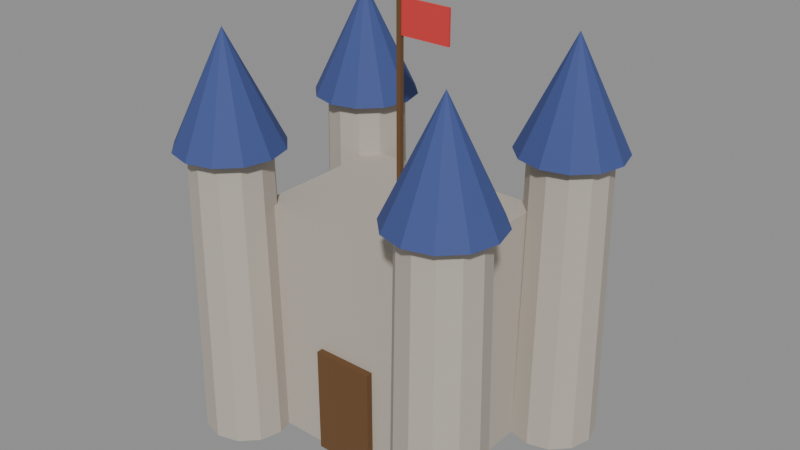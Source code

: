 # Source: lm_castle.blend  (saved by Blender 5.2.45; exported with 4.5.12 LTS)
import bpy
from mathutils import Matrix  # noqa: F401  (used for matrix-valued properties, if any)

bpy.ops.wm.read_factory_settings(use_empty=True)
scene = bpy.context.scene
scene.name = 'Scene'

# ---- materials (node trees are filled in below, after node groups)
mat_lstone = bpy.data.materials.new('lstone')
mat_lroofb = bpy.data.materials.new('lroofb')
mat_lwood = bpy.data.materials.new('lwood')
mat_lflag = bpy.data.materials.new('lflag')

# ---- material node trees
mat_lstone.use_nodes = True; mat_lstone.node_tree.nodes.clear()
_N = mat_lstone.node_tree.nodes; _L = mat_lstone.node_tree.links
n0 = _N.new('ShaderNodeBsdfPrincipled'); n0.name = 'Principled BSDF'; n0.location = (-200, 100)
n0.inputs[0].default_value = (0.4793, 0.4342, 0.3712, 1.0)
n0.inputs[2].default_value = 0.9
n0.inputs[10].default_value = 0.005
n1 = _N.new('ShaderNodeOutputMaterial'); n1.name = 'Material Output'; n1.location = (200, 100)
_L.new(n0.outputs[0], n1.inputs[0])
n1.is_active_output = True
mat_lroofb.use_nodes = True; mat_lroofb.node_tree.nodes.clear()
_N = mat_lroofb.node_tree.nodes; _L = mat_lroofb.node_tree.links
n0 = _N.new('ShaderNodeBsdfPrincipled'); n0.name = 'Principled BSDF'; n0.location = (-200, 100)
n0.inputs[0].default_value = (0.04971, 0.07819, 0.2542, 1.0)
n0.inputs[2].default_value = 0.8
n0.inputs[10].default_value = 0.005
n1 = _N.new('ShaderNodeOutputMaterial'); n1.name = 'Material Output'; n1.location = (200, 100)
_L.new(n0.outputs[0], n1.inputs[0])
n1.is_active_output = True
mat_lwood.use_nodes = True; mat_lwood.node_tree.nodes.clear()
_N = mat_lwood.node_tree.nodes; _L = mat_lwood.node_tree.links
n0 = _N.new('ShaderNodeBsdfPrincipled'); n0.name = 'Principled BSDF'; n0.location = (-200, 100)
n0.inputs[0].default_value = (0.1441, 0.06848, 0.02315, 1.0)
n0.inputs[2].default_value = 0.85
n0.inputs[10].default_value = 0.005
n1 = _N.new('ShaderNodeOutputMaterial'); n1.name = 'Material Output'; n1.location = (200, 100)
_L.new(n0.outputs[0], n1.inputs[0])
n1.is_active_output = True
mat_lflag.use_nodes = True; mat_lflag.node_tree.nodes.clear()
_N = mat_lflag.node_tree.nodes; _L = mat_lflag.node_tree.links
n0 = _N.new('ShaderNodeBsdfPrincipled'); n0.name = 'Principled BSDF'; n0.location = (-200, 100)
n0.inputs[0].default_value = (0.6867, 0.04231, 0.04231, 1.0)
n0.inputs[2].default_value = 0.8
n0.inputs[10].default_value = 0.005
n1 = _N.new('ShaderNodeOutputMaterial'); n1.name = 'Material Output'; n1.location = (200, 100)
_L.new(n0.outputs[0], n1.inputs[0])
n1.is_active_output = True

# ---- meshes
me_keep = bpy.data.meshes.new('keep')
me_keep.from_pydata([(-0.45, -0.35, 0.0), (-0.45, -0.35, 1.1), (-0.45, 0.35, 0.0), (-0.45, 0.35, 1.1), (0.45, -0.35, 0.0), (0.45, -0.35, 1.1), (0.45, 0.35, 0.0), (0.45, 0.35, 1.1)], [], [(0, 1, 3, 2), (2, 3, 7, 6), (6, 7, 5, 4), (4, 5, 1, 0), (2, 6, 4, 0), (7, 3, 1, 5)])
me_keep.materials.append(mat_lstone)
me_keep.update()
me_tower = bpy.data.meshes.new('tower')
me_tower.from_pydata([(-0.35, -0.42, 0.0), (-0.3768, -0.32, 0.0), (-0.45, -0.2468, 0.0), (-0.55, -0.22, 0.0), (-0.65, -0.2468, 0.0), (-0.7232, -0.32, 0.0), (-0.75, -0.42, 0.0), (-0.7232, -0.52, 0.0), (-0.65, -0.5932, 0.0), (-0.55, -0.62, 0.0), (-0.45, -0.5932, 0.0), (-0.3768, -0.52, 0.0), (-0.37, -0.42, 1.35), (-0.3941, -0.33, 1.35), (-0.46, -0.2641, 1.35), (-0.55, -0.24, 1.35), (-0.64, -0.2641, 1.35), (-0.7059, -0.33, 1.35), (-0.73, -0.42, 1.35), (-0.7059, -0.51, 1.35), (-0.64, -0.5759, 1.35), (-0.55, -0.6, 1.35), (-0.46, -0.5759, 1.35), (-0.3941, -0.51, 1.35), (-0.55, -0.42, 0.0), (-0.55, -0.42, 1.35)], [], [(0, 1, 13, 12), (1, 2, 14, 13), (2, 3, 15, 14), (3, 4, 16, 15), (4, 5, 17, 16), (5, 6, 18, 17), (6, 7, 19, 18), (7, 8, 20, 19), (8, 9, 21, 20), (9, 10, 22, 21), (10, 11, 23, 22), (11, 0, 12, 23), (24, 1, 0), (24, 2, 1), (24, 3, 2), (24, 4, 3), (24, 5, 4), (24, 6, 5), (24, 7, 6), (24, 8, 7), (24, 9, 8), (24, 10, 9), (24, 11, 10), (24, 0, 11), (12, 13, 25), (13, 14, 25), (14, 15, 25), (15, 16, 25), (16, 17, 25), (17, 18, 25), (18, 19, 25), (19, 20, 25), (20, 21, 25), (21, 22, 25), (22, 23, 25), (23, 12, 25)])
me_tower.materials.append(mat_lstone)
me_tower.update()
me_cone = bpy.data.meshes.new('cone')
me_cone.from_pydata([(-0.31, -0.42, 1.35), (-0.3422, -0.3, 1.35), (-0.43, -0.2122, 1.35), (-0.55, -0.18, 1.35), (-0.67, -0.2122, 1.35), (-0.7578, -0.3, 1.35), (-0.79, -0.42, 1.35), (-0.7578, -0.54, 1.35), (-0.67, -0.6278, 1.35), (-0.55, -0.66, 1.35), (-0.43, -0.6278, 1.35), (-0.3422, -0.54, 1.35), (-0.5495, -0.42, 1.85), (-0.5496, -0.4197, 1.85), (-0.5498, -0.4196, 1.85), (-0.55, -0.4195, 1.85), (-0.5502, -0.4196, 1.85), (-0.5504, -0.4197, 1.85), (-0.5505, -0.42, 1.85), (-0.5504, -0.4202, 1.85), (-0.5502, -0.4204, 1.85), (-0.55, -0.4205, 1.85), (-0.5498, -0.4204, 1.85), (-0.5496, -0.4202, 1.85), (-0.55, -0.42, 1.35), (-0.55, -0.42, 1.85)], [], [(0, 1, 13, 12), (1, 2, 14, 13), (2, 3, 15, 14), (3, 4, 16, 15), (4, 5, 17, 16), (5, 6, 18, 17), (6, 7, 19, 18), (7, 8, 20, 19), (8, 9, 21, 20), (9, 10, 22, 21), (10, 11, 23, 22), (11, 0, 12, 23), (24, 1, 0), (24, 2, 1), (24, 3, 2), (24, 4, 3), (24, 5, 4), (24, 6, 5), (24, 7, 6), (24, 8, 7), (24, 9, 8), (24, 10, 9), (24, 11, 10), (24, 0, 11), (12, 13, 25), (13, 14, 25), (14, 15, 25), (15, 16, 25), (16, 17, 25), (17, 18, 25), (18, 19, 25), (19, 20, 25), (20, 21, 25), (21, 22, 25), (22, 23, 25), (23, 12, 25)])
me_cone.materials.append(mat_lroofb)
me_cone.update()
me_tower_001 = bpy.data.meshes.new('tower.001')
me_tower_001.from_pydata([(-0.35, 0.42, 0.0), (-0.3768, 0.52, 0.0), (-0.45, 0.5932, 0.0), (-0.55, 0.62, 0.0), (-0.65, 0.5932, 0.0), (-0.7232, 0.52, 0.0), (-0.75, 0.42, 0.0), (-0.7232, 0.32, 0.0), (-0.65, 0.2468, 0.0), (-0.55, 0.22, 0.0), (-0.45, 0.2468, 0.0), (-0.3768, 0.32, 0.0), (-0.37, 0.42, 1.35), (-0.3941, 0.51, 1.35), (-0.46, 0.5759, 1.35), (-0.55, 0.6, 1.35), (-0.64, 0.5759, 1.35), (-0.7059, 0.51, 1.35), (-0.73, 0.42, 1.35), (-0.7059, 0.33, 1.35), (-0.64, 0.2641, 1.35), (-0.55, 0.24, 1.35), (-0.46, 0.2641, 1.35), (-0.3941, 0.33, 1.35), (-0.55, 0.42, 0.0), (-0.55, 0.42, 1.35)], [], [(0, 1, 13, 12), (1, 2, 14, 13), (2, 3, 15, 14), (3, 4, 16, 15), (4, 5, 17, 16), (5, 6, 18, 17), (6, 7, 19, 18), (7, 8, 20, 19), (8, 9, 21, 20), (9, 10, 22, 21), (10, 11, 23, 22), (11, 0, 12, 23), (24, 1, 0), (24, 2, 1), (24, 3, 2), (24, 4, 3), (24, 5, 4), (24, 6, 5), (24, 7, 6), (24, 8, 7), (24, 9, 8), (24, 10, 9), (24, 11, 10), (24, 0, 11), (12, 13, 25), (13, 14, 25), (14, 15, 25), (15, 16, 25), (16, 17, 25), (17, 18, 25), (18, 19, 25), (19, 20, 25), (20, 21, 25), (21, 22, 25), (22, 23, 25), (23, 12, 25)])
me_tower_001.materials.append(mat_lstone)
me_tower_001.update()
me_cone_001 = bpy.data.meshes.new('cone.001')
me_cone_001.from_pydata([(-0.31, 0.42, 1.35), (-0.3422, 0.54, 1.35), (-0.43, 0.6278, 1.35), (-0.55, 0.66, 1.35), (-0.67, 0.6278, 1.35), (-0.7578, 0.54, 1.35), (-0.79, 0.42, 1.35), (-0.7578, 0.3, 1.35), (-0.67, 0.2122, 1.35), (-0.55, 0.18, 1.35), (-0.43, 0.2122, 1.35), (-0.3422, 0.3, 1.35), (-0.5495, 0.42, 1.85), (-0.5496, 0.4202, 1.85), (-0.5498, 0.4204, 1.85), (-0.55, 0.4205, 1.85), (-0.5502, 0.4204, 1.85), (-0.5504, 0.4202, 1.85), (-0.5505, 0.42, 1.85), (-0.5504, 0.4197, 1.85), (-0.5502, 0.4196, 1.85), (-0.55, 0.4195, 1.85), (-0.5498, 0.4196, 1.85), (-0.5496, 0.4197, 1.85), (-0.55, 0.42, 1.35), (-0.55, 0.42, 1.85)], [], [(0, 1, 13, 12), (1, 2, 14, 13), (2, 3, 15, 14), (3, 4, 16, 15), (4, 5, 17, 16), (5, 6, 18, 17), (6, 7, 19, 18), (7, 8, 20, 19), (8, 9, 21, 20), (9, 10, 22, 21), (10, 11, 23, 22), (11, 0, 12, 23), (24, 1, 0), (24, 2, 1), (24, 3, 2), (24, 4, 3), (24, 5, 4), (24, 6, 5), (24, 7, 6), (24, 8, 7), (24, 9, 8), (24, 10, 9), (24, 11, 10), (24, 0, 11), (12, 13, 25), (13, 14, 25), (14, 15, 25), (15, 16, 25), (16, 17, 25), (17, 18, 25), (18, 19, 25), (19, 20, 25), (20, 21, 25), (21, 22, 25), (22, 23, 25), (23, 12, 25)])
me_cone_001.materials.append(mat_lroofb)
me_cone_001.update()
me_tower_002 = bpy.data.meshes.new('tower.002')
me_tower_002.from_pydata([(0.75, -0.42, 0.0), (0.7232, -0.32, 0.0), (0.65, -0.2468, 0.0), (0.55, -0.22, 0.0), (0.45, -0.2468, 0.0), (0.3768, -0.32, 0.0), (0.35, -0.42, 0.0), (0.3768, -0.52, 0.0), (0.45, -0.5932, 0.0), (0.55, -0.62, 0.0), (0.65, -0.5932, 0.0), (0.7232, -0.52, 0.0), (0.73, -0.42, 1.35), (0.7059, -0.33, 1.35), (0.64, -0.2641, 1.35), (0.55, -0.24, 1.35), (0.46, -0.2641, 1.35), (0.3941, -0.33, 1.35), (0.37, -0.42, 1.35), (0.3941, -0.51, 1.35), (0.46, -0.5759, 1.35), (0.55, -0.6, 1.35), (0.64, -0.5759, 1.35), (0.7059, -0.51, 1.35), (0.55, -0.42, 0.0), (0.55, -0.42, 1.35)], [], [(0, 1, 13, 12), (1, 2, 14, 13), (2, 3, 15, 14), (3, 4, 16, 15), (4, 5, 17, 16), (5, 6, 18, 17), (6, 7, 19, 18), (7, 8, 20, 19), (8, 9, 21, 20), (9, 10, 22, 21), (10, 11, 23, 22), (11, 0, 12, 23), (24, 1, 0), (24, 2, 1), (24, 3, 2), (24, 4, 3), (24, 5, 4), (24, 6, 5), (24, 7, 6), (24, 8, 7), (24, 9, 8), (24, 10, 9), (24, 11, 10), (24, 0, 11), (12, 13, 25), (13, 14, 25), (14, 15, 25), (15, 16, 25), (16, 17, 25), (17, 18, 25), (18, 19, 25), (19, 20, 25), (20, 21, 25), (21, 22, 25), (22, 23, 25), (23, 12, 25)])
me_tower_002.materials.append(mat_lstone)
me_tower_002.update()
me_cone_002 = bpy.data.meshes.new('cone.002')
me_cone_002.from_pydata([(0.79, -0.42, 1.35), (0.7578, -0.3, 1.35), (0.67, -0.2122, 1.35), (0.55, -0.18, 1.35), (0.43, -0.2122, 1.35), (0.3422, -0.3, 1.35), (0.31, -0.42, 1.35), (0.3422, -0.54, 1.35), (0.43, -0.6278, 1.35), (0.55, -0.66, 1.35), (0.67, -0.6278, 1.35), (0.7578, -0.54, 1.35), (0.5505, -0.42, 1.85), (0.5504, -0.4197, 1.85), (0.5502, -0.4196, 1.85), (0.55, -0.4195, 1.85), (0.5498, -0.4196, 1.85), (0.5496, -0.4197, 1.85), (0.5495, -0.42, 1.85), (0.5496, -0.4202, 1.85), (0.5498, -0.4204, 1.85), (0.55, -0.4205, 1.85), (0.5502, -0.4204, 1.85), (0.5504, -0.4202, 1.85), (0.55, -0.42, 1.35), (0.55, -0.42, 1.85)], [], [(0, 1, 13, 12), (1, 2, 14, 13), (2, 3, 15, 14), (3, 4, 16, 15), (4, 5, 17, 16), (5, 6, 18, 17), (6, 7, 19, 18), (7, 8, 20, 19), (8, 9, 21, 20), (9, 10, 22, 21), (10, 11, 23, 22), (11, 0, 12, 23), (24, 1, 0), (24, 2, 1), (24, 3, 2), (24, 4, 3), (24, 5, 4), (24, 6, 5), (24, 7, 6), (24, 8, 7), (24, 9, 8), (24, 10, 9), (24, 11, 10), (24, 0, 11), (12, 13, 25), (13, 14, 25), (14, 15, 25), (15, 16, 25), (16, 17, 25), (17, 18, 25), (18, 19, 25), (19, 20, 25), (20, 21, 25), (21, 22, 25), (22, 23, 25), (23, 12, 25)])
me_cone_002.materials.append(mat_lroofb)
me_cone_002.update()
me_tower_003 = bpy.data.meshes.new('tower.003')
me_tower_003.from_pydata([(0.75, 0.42, 0.0), (0.7232, 0.52, 0.0), (0.65, 0.5932, 0.0), (0.55, 0.62, 0.0), (0.45, 0.5932, 0.0), (0.3768, 0.52, 0.0), (0.35, 0.42, 0.0), (0.3768, 0.32, 0.0), (0.45, 0.2468, 0.0), (0.55, 0.22, 0.0), (0.65, 0.2468, 0.0), (0.7232, 0.32, 0.0), (0.73, 0.42, 1.35), (0.7059, 0.51, 1.35), (0.64, 0.5759, 1.35), (0.55, 0.6, 1.35), (0.46, 0.5759, 1.35), (0.3941, 0.51, 1.35), (0.37, 0.42, 1.35), (0.3941, 0.33, 1.35), (0.46, 0.2641, 1.35), (0.55, 0.24, 1.35), (0.64, 0.2641, 1.35), (0.7059, 0.33, 1.35), (0.55, 0.42, 0.0), (0.55, 0.42, 1.35)], [], [(0, 1, 13, 12), (1, 2, 14, 13), (2, 3, 15, 14), (3, 4, 16, 15), (4, 5, 17, 16), (5, 6, 18, 17), (6, 7, 19, 18), (7, 8, 20, 19), (8, 9, 21, 20), (9, 10, 22, 21), (10, 11, 23, 22), (11, 0, 12, 23), (24, 1, 0), (24, 2, 1), (24, 3, 2), (24, 4, 3), (24, 5, 4), (24, 6, 5), (24, 7, 6), (24, 8, 7), (24, 9, 8), (24, 10, 9), (24, 11, 10), (24, 0, 11), (12, 13, 25), (13, 14, 25), (14, 15, 25), (15, 16, 25), (16, 17, 25), (17, 18, 25), (18, 19, 25), (19, 20, 25), (20, 21, 25), (21, 22, 25), (22, 23, 25), (23, 12, 25)])
me_tower_003.materials.append(mat_lstone)
me_tower_003.update()
me_cone_003 = bpy.data.meshes.new('cone.003')
me_cone_003.from_pydata([(0.79, 0.42, 1.35), (0.7578, 0.54, 1.35), (0.67, 0.6278, 1.35), (0.55, 0.66, 1.35), (0.43, 0.6278, 1.35), (0.3422, 0.54, 1.35), (0.31, 0.42, 1.35), (0.3422, 0.3, 1.35), (0.43, 0.2122, 1.35), (0.55, 0.18, 1.35), (0.67, 0.2122, 1.35), (0.7578, 0.3, 1.35), (0.5505, 0.42, 1.85), (0.5504, 0.4202, 1.85), (0.5502, 0.4204, 1.85), (0.55, 0.4205, 1.85), (0.5498, 0.4204, 1.85), (0.5496, 0.4202, 1.85), (0.5495, 0.42, 1.85), (0.5496, 0.4197, 1.85), (0.5498, 0.4196, 1.85), (0.55, 0.4195, 1.85), (0.5502, 0.4196, 1.85), (0.5504, 0.4197, 1.85), (0.55, 0.42, 1.35), (0.55, 0.42, 1.85)], [], [(0, 1, 13, 12), (1, 2, 14, 13), (2, 3, 15, 14), (3, 4, 16, 15), (4, 5, 17, 16), (5, 6, 18, 17), (6, 7, 19, 18), (7, 8, 20, 19), (8, 9, 21, 20), (9, 10, 22, 21), (10, 11, 23, 22), (11, 0, 12, 23), (24, 1, 0), (24, 2, 1), (24, 3, 2), (24, 4, 3), (24, 5, 4), (24, 6, 5), (24, 7, 6), (24, 8, 7), (24, 9, 8), (24, 10, 9), (24, 11, 10), (24, 0, 11), (12, 13, 25), (13, 14, 25), (14, 15, 25), (15, 16, 25), (16, 17, 25), (17, 18, 25), (18, 19, 25), (19, 20, 25), (20, 21, 25), (21, 22, 25), (22, 23, 25), (23, 12, 25)])
me_cone_003.materials.append(mat_lroofb)
me_cone_003.update()
me_gate = bpy.data.meshes.new('gate')
me_gate.from_pydata([(-0.14, -0.38, 0.0), (-0.14, -0.38, 0.5), (-0.14, -0.34, 0.0), (-0.14, -0.34, 0.5), (0.14, -0.38, 0.0), (0.14, -0.38, 0.5), (0.14, -0.34, 0.0), (0.14, -0.34, 0.5)], [], [(0, 1, 3, 2), (2, 3, 7, 6), (6, 7, 5, 4), (4, 5, 1, 0), (2, 6, 4, 0), (7, 3, 1, 5)])
me_gate.materials.append(mat_lwood)
me_gate.update()
me_flag = bpy.data.meshes.new('flag')
me_flag.from_pydata([(-0.01, -0.01, 1.1), (-0.01, -0.01, 2.0), (-0.01, 0.01, 1.1), (-0.01, 0.01, 2.0), (0.01, -0.01, 1.1), (0.01, -0.01, 2.0), (0.01, 0.01, 1.1), (0.01, 0.01, 2.0)], [], [(0, 1, 3, 2), (2, 3, 7, 6), (6, 7, 5, 4), (4, 5, 1, 0), (2, 6, 4, 0), (7, 3, 1, 5)])
me_flag.materials.append(mat_lwood)
me_flag.update()
me_banner = bpy.data.meshes.new('banner')
me_banner.from_pydata([(0.0, -0.005, 1.825), (0.0, -0.005, 1.975), (0.0, 0.005, 1.825), (0.0, 0.005, 1.975), (0.24, -0.005, 1.825), (0.24, -0.005, 1.975), (0.24, 0.005, 1.825), (0.24, 0.005, 1.975)], [], [(0, 1, 3, 2), (2, 3, 7, 6), (6, 7, 5, 4), (4, 5, 1, 0), (2, 6, 4, 0), (7, 3, 1, 5)])
me_banner.materials.append(mat_lflag)
me_banner.update()

# ---- objects
ob_keep = bpy.data.objects.new('keep', me_keep)
ob_tower = bpy.data.objects.new('tower', me_tower)
ob_cone = bpy.data.objects.new('cone', me_cone)
ob_tower_001 = bpy.data.objects.new('tower.001', me_tower_001)
ob_cone_001 = bpy.data.objects.new('cone.001', me_cone_001)
ob_tower_002 = bpy.data.objects.new('tower.002', me_tower_002)
ob_cone_002 = bpy.data.objects.new('cone.002', me_cone_002)
ob_tower_003 = bpy.data.objects.new('tower.003', me_tower_003)
ob_cone_003 = bpy.data.objects.new('cone.003', me_cone_003)
ob_gate = bpy.data.objects.new('gate', me_gate)
ob_flag = bpy.data.objects.new('flag', me_flag)
ob_banner = bpy.data.objects.new('banner', me_banner)

# ---- transforms, parenting, visibility, modifiers, constraints
ob_keep.location = (0.0, 0.0, 0.0)
ob_tower.location = (0.0, 0.0, 0.0)
ob_cone.location = (0.0, 0.0, 0.0)
ob_tower_001.location = (0.0, 0.0, 0.0)
ob_cone_001.location = (0.0, 0.0, 0.0)
ob_tower_002.location = (0.0, 0.0, 0.0)
ob_cone_002.location = (0.0, 0.0, 0.0)
ob_tower_003.location = (0.0, 0.0, 0.0)
ob_cone_003.location = (0.0, 0.0, 0.0)
ob_gate.location = (0.0, 0.0, 0.0)
ob_flag.location = (0.0, 0.0, 0.0)
ob_banner.location = (0.0, 0.0, 0.0)

# ---- collection membership
scene.collection.objects.link(ob_keep)
scene.collection.objects.link(ob_tower)
scene.collection.objects.link(ob_cone)
scene.collection.objects.link(ob_tower_001)
scene.collection.objects.link(ob_cone_001)
scene.collection.objects.link(ob_tower_002)
scene.collection.objects.link(ob_cone_002)
scene.collection.objects.link(ob_tower_003)
scene.collection.objects.link(ob_cone_003)
scene.collection.objects.link(ob_gate)
scene.collection.objects.link(ob_flag)
scene.collection.objects.link(ob_banner)

# ---- scene / render settings (as saved in the file)
scene.frame_start = 1; scene.frame_end = 250; scene.frame_set(1)
scene.render.engine = 'BLENDER_EEVEE_NEXT'
scene.render.fps = 30
scene.render.bake_bias = 0.0
scene.render.bake_samples = 0
scene.render.compositor_device = 'GPU'
scene.eevee.use_volume_custom_range = False
scene.eevee.fast_gi_thickness_near = 0.1
scene.eevee.fast_gi_thickness_far = 0.0
scene.eevee.ray_tracing_options.screen_trace_thickness = 0.1
bpy.context.view_layer.update()

# ---- added for rendering (the .blend has no active camera and no usable light): camera, sun + grey world if the file has none
cam_auto = bpy.data.cameras.new('AutoCamera')
cam_auto.lens = 50.0
cam_auto.sensor_width = 36.0
cam_auto.clip_end = 1000.0
ob_auto_camera = bpy.data.objects.new('AutoCamera', cam_auto)
scene.collection.objects.link(ob_auto_camera)
ob_auto_camera.location = (2.6557, -3.18684, 3.12456)
ob_auto_camera.rotation_euler = (1.09748, -7.21219e-08, 0.694738)
scene.camera = ob_auto_camera
light_auto_sun = bpy.data.lights.new('AutoSun', 'SUN')
light_auto_sun.energy = 3.0
light_auto_sun.angle = 0.0523599
ob_auto_sun = bpy.data.objects.new('AutoSun', light_auto_sun)
scene.collection.objects.link(ob_auto_sun)
ob_auto_sun.rotation_euler = (0.872665, 0.174533, 0.523599)
if scene.world is None:
    world_auto = bpy.data.worlds.new('AutoWorld')
    world_auto.color = (0.3, 0.3, 0.3)
    scene.world = world_auto
bpy.context.view_layer.update()
